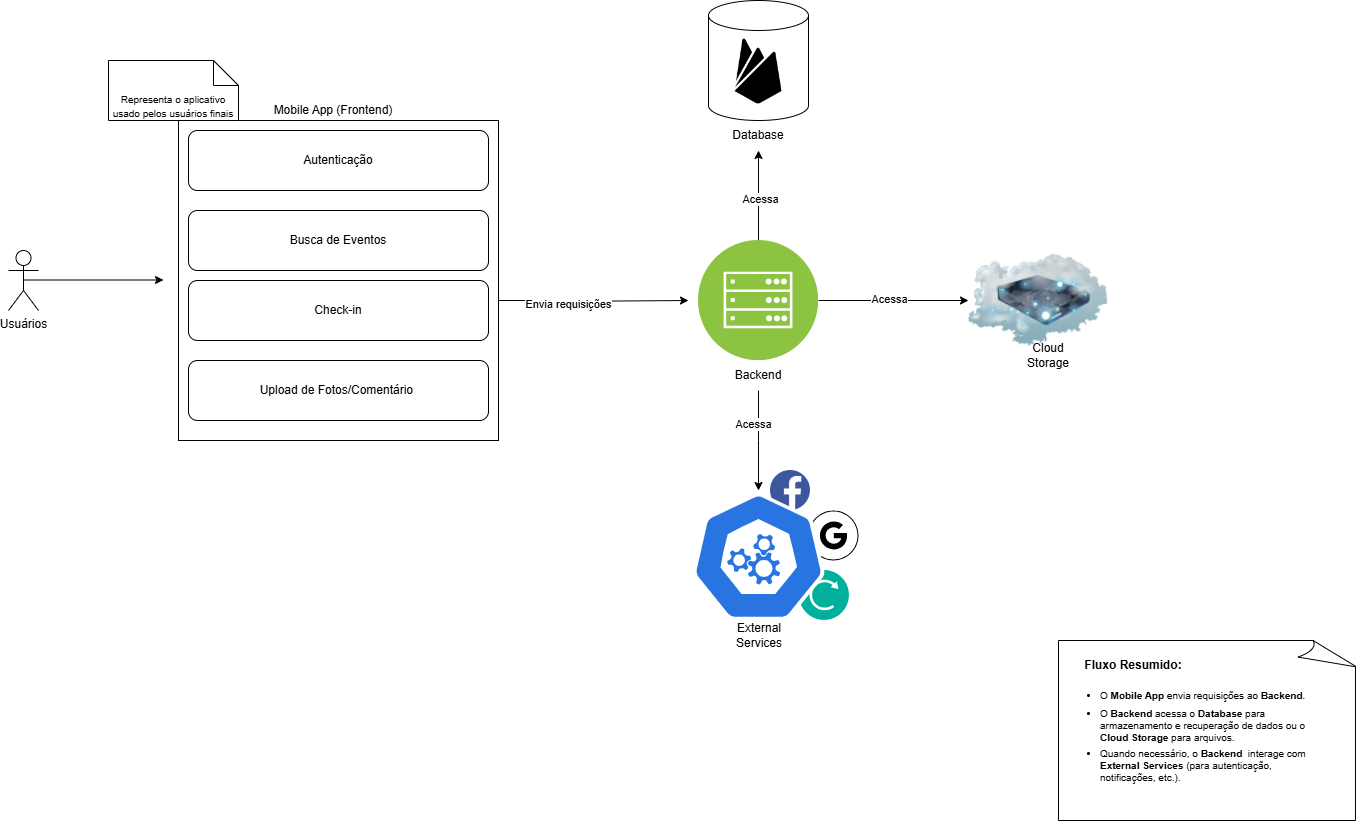

The diagram above was exported from draw.io. Its source (the exported page's mxGraphModel, read from the mxfile embedded in the PNG):
<mxGraphModel dx="1434" dy="780" grid="1" gridSize="10" guides="1" tooltips="1" connect="1" arrows="1" fold="1" page="1" pageScale="1" pageWidth="827" pageHeight="1169" math="0" shadow="0">
  <root>
    <mxCell id="0" />
    <mxCell id="1" parent="0" />
    <mxCell id="TeBNm8s-i7MHdq4XaqbL-28" style="edgeStyle=orthogonalEdgeStyle;rounded=0;orthogonalLoop=1;jettySize=auto;html=1;" parent="1" edge="1">
      <mxGeometry relative="1" as="geometry">
        <mxPoint x="55" y="399.5" as="sourcePoint" />
        <mxPoint x="195" y="399.5" as="targetPoint" />
      </mxGeometry>
    </mxCell>
    <mxCell id="TeBNm8s-i7MHdq4XaqbL-1" value="Usuários" style="shape=umlActor;verticalLabelPosition=bottom;verticalAlign=top;html=1;outlineConnect=0;" parent="1" vertex="1">
      <mxGeometry x="40" y="370" width="30" height="60" as="geometry" />
    </mxCell>
    <mxCell id="TeBNm8s-i7MHdq4XaqbL-19" value="" style="shape=image;html=1;verticalAlign=top;verticalLabelPosition=bottom;labelBackgroundColor=#ffffff;imageAspect=0;aspect=fixed;image=https://cdn3.iconfinder.com/data/icons/2018-social-media-logotypes/1000/2018_social_media_popular_app_logo_facebook-128.png" parent="1" vertex="1">
      <mxGeometry x="802" y="590" width="40" height="40" as="geometry" />
    </mxCell>
    <mxCell id="TeBNm8s-i7MHdq4XaqbL-21" value="" style="sketch=0;verticalLabelPosition=bottom;sketch=0;aspect=fixed;html=1;verticalAlign=top;strokeColor=none;fillColor=#000000;align=center;outlineConnect=0;pointerEvents=1;shape=mxgraph.citrix2.authentication_google;" parent="1" vertex="1">
      <mxGeometry x="840" y="630" width="50" height="50" as="geometry" />
    </mxCell>
    <mxCell id="TeBNm8s-i7MHdq4XaqbL-41" style="edgeStyle=orthogonalEdgeStyle;rounded=0;orthogonalLoop=1;jettySize=auto;html=1;exitX=1;exitY=0.5;exitDx=0;exitDy=0;" parent="1" source="TeBNm8s-i7MHdq4XaqbL-22" edge="1">
      <mxGeometry relative="1" as="geometry">
        <mxPoint x="720" y="420" as="targetPoint" />
        <Array as="points">
          <mxPoint x="580" y="420" />
          <mxPoint x="580" y="421" />
        </Array>
      </mxGeometry>
    </mxCell>
    <mxCell id="TeBNm8s-i7MHdq4XaqbL-42" value="Envia requisições" style="edgeLabel;html=1;align=center;verticalAlign=middle;resizable=0;points=[];" parent="TeBNm8s-i7MHdq4XaqbL-41" connectable="0" vertex="1">
      <mxGeometry x="-0.15" y="-3" relative="1" as="geometry">
        <mxPoint as="offset" />
      </mxGeometry>
    </mxCell>
    <mxCell id="TeBNm8s-i7MHdq4XaqbL-22" value="" style="whiteSpace=wrap;html=1;aspect=fixed;" parent="1" vertex="1">
      <mxGeometry x="210" y="240" width="320" height="320" as="geometry" />
    </mxCell>
    <mxCell id="TeBNm8s-i7MHdq4XaqbL-23" value="Mobile App (Frontend)" style="text;html=1;align=center;verticalAlign=middle;whiteSpace=wrap;rounded=0;" parent="1" vertex="1">
      <mxGeometry x="290" y="215" width="150" height="30" as="geometry" />
    </mxCell>
    <mxCell id="TeBNm8s-i7MHdq4XaqbL-27" value="Autenticação" style="rounded=1;whiteSpace=wrap;html=1;" parent="1" vertex="1">
      <mxGeometry x="220" y="250" width="300" height="60" as="geometry" />
    </mxCell>
    <mxCell id="TeBNm8s-i7MHdq4XaqbL-31" value="Busca de Eventos" style="rounded=1;whiteSpace=wrap;html=1;" parent="1" vertex="1">
      <mxGeometry x="220" y="330" width="300" height="60" as="geometry" />
    </mxCell>
    <mxCell id="TeBNm8s-i7MHdq4XaqbL-32" value="Check-in" style="rounded=1;whiteSpace=wrap;html=1;" parent="1" vertex="1">
      <mxGeometry x="220" y="400" width="300" height="60" as="geometry" />
    </mxCell>
    <mxCell id="TeBNm8s-i7MHdq4XaqbL-33" value="Upload de Fotos/Comentário&amp;nbsp;" style="rounded=1;whiteSpace=wrap;html=1;" parent="1" vertex="1">
      <mxGeometry x="220" y="480" width="300" height="60" as="geometry" />
    </mxCell>
    <mxCell id="TeBNm8s-i7MHdq4XaqbL-36" value="&lt;font style=&quot;font-size: 10px;&quot;&gt;Representa o aplicativo usado pelos usuários finais&lt;/font&gt;" style="shape=note2;boundedLbl=1;whiteSpace=wrap;html=1;size=25;verticalAlign=top;align=center;" parent="1" vertex="1">
      <mxGeometry x="140" y="180" width="130" height="60" as="geometry" />
    </mxCell>
    <mxCell id="TeBNm8s-i7MHdq4XaqbL-67" style="edgeStyle=orthogonalEdgeStyle;rounded=0;orthogonalLoop=1;jettySize=auto;html=1;" parent="1" source="TeBNm8s-i7MHdq4XaqbL-39" edge="1">
      <mxGeometry relative="1" as="geometry">
        <mxPoint x="790" y="610" as="targetPoint" />
      </mxGeometry>
    </mxCell>
    <mxCell id="TeBNm8s-i7MHdq4XaqbL-68" value="Acessa" style="edgeLabel;html=1;align=center;verticalAlign=middle;resizable=0;points=[];" parent="TeBNm8s-i7MHdq4XaqbL-67" connectable="0" vertex="1">
      <mxGeometry x="-0.344" y="-6" relative="1" as="geometry">
        <mxPoint as="offset" />
      </mxGeometry>
    </mxCell>
    <mxCell id="TeBNm8s-i7MHdq4XaqbL-39" value="Backend" style="text;html=1;align=center;verticalAlign=middle;whiteSpace=wrap;rounded=0;" parent="1" vertex="1">
      <mxGeometry x="715" y="480" width="150" height="30" as="geometry" />
    </mxCell>
    <mxCell id="TeBNm8s-i7MHdq4XaqbL-59" style="edgeStyle=orthogonalEdgeStyle;rounded=0;orthogonalLoop=1;jettySize=auto;html=1;" parent="1" source="TeBNm8s-i7MHdq4XaqbL-55" target="TeBNm8s-i7MHdq4XaqbL-58" edge="1">
      <mxGeometry relative="1" as="geometry" />
    </mxCell>
    <mxCell id="TeBNm8s-i7MHdq4XaqbL-60" value="Acessa" style="edgeLabel;html=1;align=center;verticalAlign=middle;resizable=0;points=[];" parent="TeBNm8s-i7MHdq4XaqbL-59" connectable="0" vertex="1">
      <mxGeometry x="-0.0622" y="-1" relative="1" as="geometry">
        <mxPoint as="offset" />
      </mxGeometry>
    </mxCell>
    <mxCell id="TeBNm8s-i7MHdq4XaqbL-62" style="edgeStyle=orthogonalEdgeStyle;rounded=0;orthogonalLoop=1;jettySize=auto;html=1;" parent="1" source="TeBNm8s-i7MHdq4XaqbL-55" target="TeBNm8s-i7MHdq4XaqbL-61" edge="1">
      <mxGeometry relative="1" as="geometry" />
    </mxCell>
    <mxCell id="TeBNm8s-i7MHdq4XaqbL-63" value="Acessa" style="edgeLabel;html=1;align=center;verticalAlign=middle;resizable=0;points=[];" parent="TeBNm8s-i7MHdq4XaqbL-62" connectable="0" vertex="1">
      <mxGeometry x="-0.064" y="2" relative="1" as="geometry">
        <mxPoint as="offset" />
      </mxGeometry>
    </mxCell>
    <mxCell id="TeBNm8s-i7MHdq4XaqbL-55" value="" style="image;aspect=fixed;perimeter=ellipsePerimeter;html=1;align=center;shadow=0;dashed=0;fontColor=#4277BB;labelBackgroundColor=default;fontSize=12;spacingTop=3;image=img/lib/ibm/infrastructure/mobile_backend.svg;" parent="1" vertex="1">
      <mxGeometry x="730" y="360" width="120" height="120" as="geometry" />
    </mxCell>
    <mxCell id="TeBNm8s-i7MHdq4XaqbL-56" value="" style="shape=cylinder3;whiteSpace=wrap;html=1;boundedLbl=1;backgroundOutline=1;size=15;" parent="1" vertex="1">
      <mxGeometry x="740" y="120" width="100" height="120" as="geometry" />
    </mxCell>
    <mxCell id="TeBNm8s-i7MHdq4XaqbL-57" value="" style="shape=image;html=1;verticalAlign=top;verticalLabelPosition=bottom;labelBackgroundColor=#ffffff;imageAspect=0;aspect=fixed;image=https://cdn2.iconfinder.com/data/icons/boxicons-logos/24/bxl-firebase-128.png" parent="1" vertex="1">
      <mxGeometry x="751" y="152" width="78" height="78" as="geometry" />
    </mxCell>
    <mxCell id="TeBNm8s-i7MHdq4XaqbL-58" value="Database" style="text;html=1;align=center;verticalAlign=middle;whiteSpace=wrap;rounded=0;" parent="1" vertex="1">
      <mxGeometry x="760" y="240" width="60" height="30" as="geometry" />
    </mxCell>
    <mxCell id="TeBNm8s-i7MHdq4XaqbL-61" value="" style="image;html=1;image=img/lib/clip_art/networking/Cloud_Storage_128x128.png" parent="1" vertex="1">
      <mxGeometry x="1000" y="355" width="140" height="130" as="geometry" />
    </mxCell>
    <mxCell id="TeBNm8s-i7MHdq4XaqbL-65" value="External Services" style="text;html=1;align=center;verticalAlign=middle;whiteSpace=wrap;rounded=0;" parent="1" vertex="1">
      <mxGeometry x="751" y="740" width="80" height="30" as="geometry" />
    </mxCell>
    <mxCell id="TeBNm8s-i7MHdq4XaqbL-69" value="" style="image;aspect=fixed;perimeter=ellipsePerimeter;html=1;align=center;shadow=0;dashed=0;fontColor=#4277BB;labelBackgroundColor=default;fontSize=12;spacingTop=3;image=img/lib/ibm/management/push_notifications.svg;" parent="1" vertex="1">
      <mxGeometry x="831" y="690" width="50" height="50" as="geometry" />
    </mxCell>
    <mxCell id="TeBNm8s-i7MHdq4XaqbL-70" value="" style="aspect=fixed;sketch=0;html=1;dashed=0;whitespace=wrap;verticalLabelPosition=bottom;verticalAlign=top;fillColor=#2875E2;strokeColor=#ffffff;points=[[0.005,0.63,0],[0.1,0.2,0],[0.9,0.2,0],[0.5,0,0],[0.995,0.63,0],[0.72,0.99,0],[0.5,1,0],[0.28,0.99,0]];shape=mxgraph.kubernetes.icon2;prIcon=api" parent="1" vertex="1">
      <mxGeometry x="723.34" y="612" width="133.33" height="128" as="geometry" />
    </mxCell>
    <mxCell id="TeBNm8s-i7MHdq4XaqbL-72" value="Cloud Storage" style="text;html=1;align=center;verticalAlign=middle;whiteSpace=wrap;rounded=0;" parent="1" vertex="1">
      <mxGeometry x="1050" y="460" width="60" height="30" as="geometry" />
    </mxCell>
    <mxCell id="TeBNm8s-i7MHdq4XaqbL-75" value="" style="whiteSpace=wrap;html=1;shape=mxgraph.basic.document" parent="1" vertex="1">
      <mxGeometry x="1090" y="760" width="300" height="180" as="geometry" />
    </mxCell>
    <mxCell id="TeBNm8s-i7MHdq4XaqbL-76" value="&lt;b&gt;Fluxo Resumido:&lt;/b&gt;" style="text;html=1;align=center;verticalAlign=middle;whiteSpace=wrap;rounded=0;" parent="1" vertex="1">
      <mxGeometry x="1100" y="770" width="130" height="30" as="geometry" />
    </mxCell>
    <mxCell id="TeBNm8s-i7MHdq4XaqbL-77" value="&lt;ul style=&quot;font-size: 10px;&quot;&gt;&lt;li&gt;O &lt;strong&gt;Mobile App&lt;/strong&gt; envia requisições ao &lt;strong&gt;Backend&lt;/strong&gt;.&lt;/li&gt;&lt;/ul&gt;" style="text;html=1;align=left;verticalAlign=middle;whiteSpace=wrap;rounded=0;" parent="1" vertex="1">
      <mxGeometry x="1090" y="800" width="270" height="30" as="geometry" />
    </mxCell>
    <mxCell id="TeBNm8s-i7MHdq4XaqbL-79" value="&lt;ul style=&quot;font-size: 10px;&quot;&gt;&lt;li&gt;O &lt;strong&gt;Backend &lt;/strong&gt;acessa o &lt;strong&gt;Database&lt;/strong&gt; para armazenamento e recuperação de dados ou o &lt;strong&gt;Cloud Storage&lt;/strong&gt; para arquivos.&lt;/li&gt;&lt;/ul&gt;" style="text;html=1;align=left;verticalAlign=middle;whiteSpace=wrap;rounded=0;" parent="1" vertex="1">
      <mxGeometry x="1090" y="830" width="270" height="30" as="geometry" />
    </mxCell>
    <mxCell id="TeBNm8s-i7MHdq4XaqbL-80" value="&lt;ul style=&quot;font-size: 10px;&quot;&gt;&lt;li&gt;Quando necessário, o &lt;strong&gt;Backend &lt;/strong&gt;&amp;nbsp;interage com &lt;strong&gt;External Services&lt;/strong&gt; (para autenticação, notificações, etc.).&lt;/li&gt;&lt;/ul&gt;" style="text;html=1;align=left;verticalAlign=middle;whiteSpace=wrap;rounded=0;" parent="1" vertex="1">
      <mxGeometry x="1090" y="870" width="270" height="30" as="geometry" />
    </mxCell>
  </root>
</mxGraphModel>